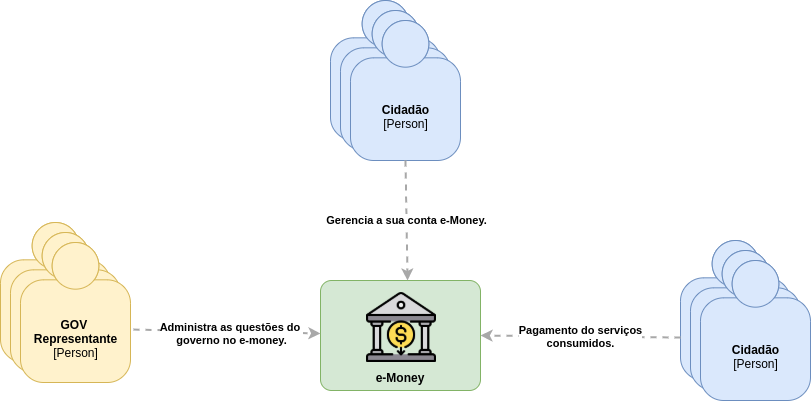

The diagram above was exported from draw.io. Its source (the exported page's mxGraphModel, read from the mxfile embedded in the PNG):
<mxGraphModel dx="2586" dy="2090" grid="1" gridSize="10" guides="1" tooltips="1" connect="1" arrows="1" fold="1" page="1" pageScale="1" pageWidth="850" pageHeight="1100" math="0" shadow="0">
  <root>
    <mxCell id="0" />
    <mxCell id="1" parent="0" />
    <mxCell id="v6O4RzCLHLQIRJ7GomdO-1" value="&lt;b&gt;Cidadão&lt;/b&gt;&lt;br&gt;&lt;div&gt;[Person]&lt;/div&gt;&lt;br&gt;&lt;div&gt;Description&lt;/div&gt;" style="html=1;dashed=0;whitespace=wrap;fillColor=#DAE8FC;strokeColor=#6C8EBF;shape=mxgraph.c4.person;align=center;points=[[0.5,0,0],[1,0.5,0],[1,0.75,0],[0.75,1,0],[0.5,1,0],[0.25,1,0],[0,0.75,0],[0,0.5,0]];" parent="1" vertex="1">
      <mxGeometry x="270" y="-130" width="110.00000000000001" height="140" as="geometry" />
    </mxCell>
    <mxCell id="v6O4RzCLHLQIRJ7GomdO-3" value="&lt;b&gt;GOV &lt;br&gt;Representante&lt;/b&gt;&lt;br&gt;&lt;div&gt;[Person]&lt;/div&gt;&lt;br&gt;&lt;div&gt;Description&lt;/div&gt;" style="html=1;dashed=0;whitespace=wrap;fillColor=#fff2cc;strokeColor=#d6b656;shape=mxgraph.c4.person;align=center;points=[[0.5,0,0],[1,0.5,0],[1,0.75,0],[0.75,1,0],[0.5,1,0],[0.25,1,0],[0,0.75,0],[0,0.5,0]];" parent="1" vertex="1">
      <mxGeometry x="-60" y="92" width="110.00000000000001" height="140" as="geometry" />
    </mxCell>
    <mxCell id="v6O4RzCLHLQIRJ7GomdO-4" value="&lt;b&gt;Cidadão&lt;/b&gt;&lt;br&gt;&lt;div&gt;[Person]&lt;/div&gt;&lt;br&gt;&lt;div&gt;Description&lt;/div&gt;" style="html=1;dashed=0;whitespace=wrap;fillColor=#DAE8FC;strokeColor=#6C8EBF;shape=mxgraph.c4.person;align=center;points=[[0.5,0,0],[1,0.5,0],[1,0.75,0],[0.75,1,0],[0.5,1,0],[0.25,1,0],[0,0.75,0],[0,0.5,0]];" parent="1" vertex="1">
      <mxGeometry x="280" y="-120" width="110.00000000000001" height="140" as="geometry" />
    </mxCell>
    <mxCell id="v6O4RzCLHLQIRJ7GomdO-5" value="&lt;b&gt;&lt;br&gt;Cidadão&lt;/b&gt;&lt;br&gt;&lt;div&gt;[Person]&lt;/div&gt;" style="html=1;dashed=0;whitespace=wrap;fillColor=#DAE8FC;strokeColor=#6C8EBF;shape=mxgraph.c4.person;align=center;points=[[0.5,0,0],[1,0.5,0],[1,0.75,0],[0.75,1,0],[0.5,1,0],[0.25,1,0],[0,0.75,0],[0,0.5,0]];" parent="1" vertex="1">
      <mxGeometry x="290" y="-110" width="110.00000000000001" height="140" as="geometry" />
    </mxCell>
    <mxCell id="v6O4RzCLHLQIRJ7GomdO-6" value="&lt;b&gt;GOV &lt;br&gt;Representante&lt;/b&gt;&lt;br&gt;&lt;div&gt;[Person]&lt;/div&gt;&lt;br&gt;&lt;div&gt;Description&lt;/div&gt;" style="html=1;dashed=0;whitespace=wrap;fillColor=#fff2cc;strokeColor=#d6b656;shape=mxgraph.c4.person;align=center;points=[[0.5,0,0],[1,0.5,0],[1,0.75,0],[0.75,1,0],[0.5,1,0],[0.25,1,0],[0,0.75,0],[0,0.5,0]];" parent="1" vertex="1">
      <mxGeometry x="-50" y="102" width="110.00000000000001" height="140" as="geometry" />
    </mxCell>
    <mxCell id="v6O4RzCLHLQIRJ7GomdO-7" value="&lt;b&gt;&lt;br&gt;GOV &lt;br&gt;Representante&lt;/b&gt;&lt;br&gt;&lt;div&gt;[Person]&lt;/div&gt;" style="html=1;dashed=0;whitespace=wrap;fillColor=#fff2cc;strokeColor=#d6b656;shape=mxgraph.c4.person;align=center;points=[[0.5,0,0],[1,0.5,0],[1,0.75,0],[0.75,1,0],[0.5,1,0],[0.25,1,0],[0,0.75,0],[0,0.5,0]];" parent="1" vertex="1">
      <mxGeometry x="-40" y="112" width="110.00000000000001" height="140" as="geometry" />
    </mxCell>
    <mxCell id="v6O4RzCLHLQIRJ7GomdO-9" value="&lt;b&gt;Cidadão&lt;/b&gt;&lt;br&gt;&lt;div&gt;[Person]&lt;/div&gt;&lt;br&gt;&lt;div&gt;Description&lt;/div&gt;" style="html=1;dashed=0;whitespace=wrap;fillColor=#DAE8FC;strokeColor=#6C8EBF;shape=mxgraph.c4.person;align=center;points=[[0.5,0,0],[1,0.5,0],[1,0.75,0],[0.75,1,0],[0.5,1,0],[0.25,1,0],[0,0.75,0],[0,0.5,0]];" parent="1" vertex="1">
      <mxGeometry x="620" y="110" width="110.00000000000001" height="140" as="geometry" />
    </mxCell>
    <mxCell id="v6O4RzCLHLQIRJ7GomdO-10" value="&lt;b&gt;Cidadão&lt;/b&gt;&lt;br&gt;&lt;div&gt;[Person]&lt;/div&gt;&lt;br&gt;&lt;div&gt;Description&lt;/div&gt;" style="html=1;dashed=0;whitespace=wrap;fillColor=#DAE8FC;strokeColor=#6C8EBF;shape=mxgraph.c4.person;align=center;points=[[0.5,0,0],[1,0.5,0],[1,0.75,0],[0.75,1,0],[0.5,1,0],[0.25,1,0],[0,0.75,0],[0,0.5,0]];" parent="1" vertex="1">
      <mxGeometry x="630" y="120" width="110.00000000000001" height="140" as="geometry" />
    </mxCell>
    <mxCell id="v6O4RzCLHLQIRJ7GomdO-11" value="&lt;b&gt;&lt;br&gt;Cidadão&lt;/b&gt;&lt;br&gt;&lt;div&gt;[Person]&lt;/div&gt;" style="html=1;dashed=0;whitespace=wrap;fillColor=#DAE8FC;strokeColor=#6C8EBF;shape=mxgraph.c4.person;align=center;points=[[0.5,0,0],[1,0.5,0],[1,0.75,0],[0.75,1,0],[0.5,1,0],[0.25,1,0],[0,0.75,0],[0,0.5,0]];" parent="1" vertex="1">
      <mxGeometry x="640" y="130" width="110.00000000000001" height="140" as="geometry" />
    </mxCell>
    <mxCell id="v6O4RzCLHLQIRJ7GomdO-12" value="&lt;b&gt;&lt;br&gt;&lt;br&gt;&lt;br&gt;&lt;br&gt;&lt;br&gt;&lt;br&gt;e-Money&lt;br&gt;&lt;/b&gt;" style="rounded=1;whiteSpace=wrap;html=1;labelBackgroundColor=none;fillColor=#d5e8d4;align=center;arcSize=10;strokeColor=#82b366;points=[[0.25,0,0],[0.5,0,0],[0.75,0,0],[1,0.25,0],[1,0.5,0],[1,0.75,0],[0.75,1,0],[0.5,1,0],[0.25,1,0],[0,0.75,0],[0,0.5,0],[0,0.25,0]];" parent="1" vertex="1">
      <mxGeometry x="260" y="150" width="160" height="110.00000000000001" as="geometry" />
    </mxCell>
    <mxCell id="v6O4RzCLHLQIRJ7GomdO-13" value="" style="shape=image;verticalLabelPosition=bottom;labelBackgroundColor=#ffffff;verticalAlign=top;aspect=fixed;imageAspect=0;image=data:image/png,(base64 omitted: 21140 chars);" parent="1" vertex="1">
      <mxGeometry x="306" y="162" width="70" height="70" as="geometry" />
    </mxCell>
    <mxCell id="v6O4RzCLHLQIRJ7GomdO-23" value="&lt;div style=&quot;text-align: left&quot;&gt;&lt;div style=&quot;text-align: center&quot;&gt;&lt;b&gt;Gerencia a sua conta e-Money.&lt;/b&gt;&lt;br&gt;&lt;/div&gt;&lt;/div&gt;" style="edgeStyle=none;rounded=0;html=1;entryX=0.544;entryY=0;jettySize=auto;orthogonalLoop=1;strokeColor=#A8A8A8;strokeWidth=2;fontColor=#000000;jumpStyle=none;dashed=1;exitX=0.5;exitY=1;exitDx=0;exitDy=0;exitPerimeter=0;entryDx=0;entryDy=0;entryPerimeter=0;" parent="1" source="v6O4RzCLHLQIRJ7GomdO-5" target="v6O4RzCLHLQIRJ7GomdO-12" edge="1">
      <mxGeometry width="200" relative="1" as="geometry">
        <mxPoint x="456.77" y="80" as="sourcePoint" />
        <mxPoint x="656.77" y="80" as="targetPoint" />
      </mxGeometry>
    </mxCell>
    <mxCell id="v6O4RzCLHLQIRJ7GomdO-24" value="&lt;div style=&quot;text-align: left&quot;&gt;&lt;div style=&quot;text-align: center&quot;&gt;&lt;div&gt;&lt;b&gt;Pagamento do serviços&lt;/b&gt;&lt;br&gt;&lt;/div&gt;&lt;div&gt;&lt;b&gt;consumidos.&lt;/b&gt;&lt;/div&gt;&lt;/div&gt;&lt;/div&gt;" style="edgeStyle=none;rounded=0;html=1;entryX=1;entryY=0.5;jettySize=auto;orthogonalLoop=1;strokeColor=#A8A8A8;strokeWidth=2;fontColor=#000000;jumpStyle=none;dashed=1;entryDx=0;entryDy=0;entryPerimeter=0;" parent="1" target="v6O4RzCLHLQIRJ7GomdO-12" edge="1">
      <mxGeometry width="200" relative="1" as="geometry">
        <mxPoint x="620" y="207" as="sourcePoint" />
        <mxPoint x="700" y="40" as="targetPoint" />
      </mxGeometry>
    </mxCell>
    <mxCell id="v6O4RzCLHLQIRJ7GomdO-26" value="&lt;div style=&quot;text-align: left&quot;&gt;&lt;div style=&quot;text-align: center&quot;&gt;&lt;b&gt;Administra as questões do&amp;nbsp;&lt;/b&gt;&lt;/div&gt;&lt;div style=&quot;text-align: center&quot;&gt;&lt;b&gt;governo no e-money.&lt;/b&gt;&lt;/div&gt;&lt;/div&gt;" style="edgeStyle=none;rounded=0;html=1;entryX=0;entryY=0.5;jettySize=auto;orthogonalLoop=1;strokeColor=#A8A8A8;strokeWidth=2;fontColor=#000000;jumpStyle=none;dashed=1;entryDx=0;entryDy=0;entryPerimeter=0;exitX=1.027;exitY=0.636;exitDx=0;exitDy=0;exitPerimeter=0;" parent="1" edge="1">
      <mxGeometry x="0.038" y="-2" width="200" relative="1" as="geometry">
        <mxPoint x="72.9699999999998" y="199.03999999999996" as="sourcePoint" />
        <mxPoint x="260" y="203" as="targetPoint" />
        <mxPoint as="offset" />
      </mxGeometry>
    </mxCell>
  </root>
</mxGraphModel>